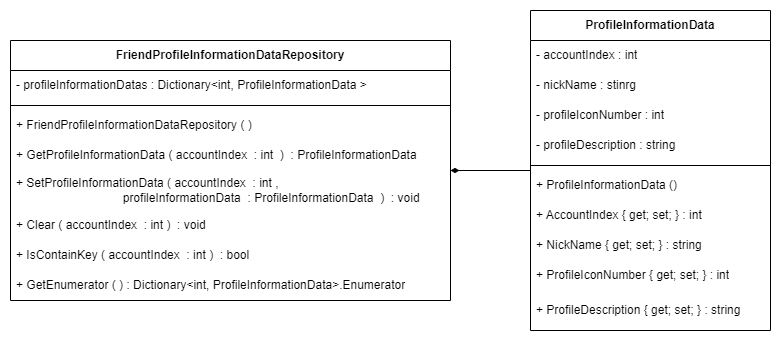

The diagram above was exported from draw.io. Its source (the exported page's mxGraphModel, read from the mxfile embedded in the PNG):
<mxGraphModel dx="1249" dy="638" grid="1" gridSize="10" guides="1" tooltips="1" connect="1" arrows="1" fold="1" page="1" pageScale="1" pageWidth="827" pageHeight="1169" math="0" shadow="0">
  <root>
    <mxCell id="0" />
    <mxCell id="1" parent="0" />
    <mxCell id="oX-QmXWs6_1sjAteZ-Sb-60" style="edgeStyle=orthogonalEdgeStyle;rounded=0;orthogonalLoop=1;jettySize=auto;html=1;startArrow=diamondThin;startFill=1;endArrow=none;endFill=0;" edge="1" parent="1" source="oX-QmXWs6_1sjAteZ-Sb-24" target="oX-QmXWs6_1sjAteZ-Sb-47">
      <mxGeometry relative="1" as="geometry" />
    </mxCell>
    <mxCell id="oX-QmXWs6_1sjAteZ-Sb-24" value="FriendProfileInformationDataRepository" style="swimlane;fontStyle=1;align=center;verticalAlign=middle;childLayout=stackLayout;horizontal=1;startSize=30;horizontalStack=0;resizeParent=1;resizeParentMax=0;resizeLast=0;collapsible=1;marginBottom=0;whiteSpace=wrap;html=1;" vertex="1" parent="1">
      <mxGeometry x="80" y="380" width="440" height="260" as="geometry" />
    </mxCell>
    <mxCell id="oX-QmXWs6_1sjAteZ-Sb-26" value="- p&lt;span style=&quot;text-align: center;&quot;&gt;rofileInformationDatas&amp;nbsp;&lt;/span&gt;: Dictionary&amp;lt;int,&amp;nbsp;&lt;span style=&quot;text-align: center;&quot;&gt;ProfileInformationData&amp;nbsp;&lt;/span&gt;&amp;gt;" style="text;strokeColor=none;fillColor=none;align=left;verticalAlign=middle;spacingLeft=4;spacingRight=4;overflow=hidden;rotatable=0;points=[[0,0.5],[1,0.5]];portConstraint=eastwest;whiteSpace=wrap;html=1;" vertex="1" parent="oX-QmXWs6_1sjAteZ-Sb-24">
      <mxGeometry y="30" width="440" height="30" as="geometry" />
    </mxCell>
    <mxCell id="oX-QmXWs6_1sjAteZ-Sb-27" value="" style="line;strokeWidth=1;fillColor=none;align=left;verticalAlign=middle;spacingTop=-1;spacingLeft=3;spacingRight=3;rotatable=0;labelPosition=right;points=[];portConstraint=eastwest;strokeColor=inherit;" vertex="1" parent="oX-QmXWs6_1sjAteZ-Sb-24">
      <mxGeometry y="60" width="440" height="10" as="geometry" />
    </mxCell>
    <mxCell id="oX-QmXWs6_1sjAteZ-Sb-28" value="&lt;div style=&quot;text-align: center;&quot;&gt;&lt;span style=&quot;background-color: initial;&quot;&gt;+&amp;nbsp;&lt;/span&gt;&lt;span style=&quot;&quot;&gt;FriendProfileInformationDataRepository&amp;nbsp;&lt;/span&gt;&lt;span style=&quot;background-color: initial; text-align: center;&quot;&gt;( )&lt;/span&gt;&lt;/div&gt;" style="text;strokeColor=none;fillColor=none;align=left;verticalAlign=middle;spacingLeft=4;spacingRight=4;overflow=hidden;rotatable=0;points=[[0,0.5],[1,0.5]];portConstraint=eastwest;whiteSpace=wrap;html=1;fontStyle=0" vertex="1" parent="oX-QmXWs6_1sjAteZ-Sb-24">
      <mxGeometry y="70" width="440" height="30" as="geometry" />
    </mxCell>
    <mxCell id="oX-QmXWs6_1sjAteZ-Sb-63" value="+ Get&lt;span style=&quot;text-align: center;&quot;&gt;ProfileInformation&lt;/span&gt;&lt;span style=&quot;text-align: center;&quot;&gt;Data&lt;/span&gt;&amp;nbsp;( accountIndex&amp;nbsp; : int&lt;span style=&quot;text-align: center;&quot;&gt;&amp;nbsp;&lt;/span&gt;&amp;nbsp;)&amp;nbsp; :&amp;nbsp;&lt;span style=&quot;text-align: center;&quot;&gt;ProfileInformation&lt;/span&gt;&lt;span style=&quot;text-align: center;&quot;&gt;Data&lt;/span&gt;" style="text;strokeColor=none;fillColor=none;align=left;verticalAlign=middle;spacingLeft=4;spacingRight=4;overflow=hidden;rotatable=0;points=[[0,0.5],[1,0.5]];portConstraint=eastwest;whiteSpace=wrap;html=1;" vertex="1" parent="oX-QmXWs6_1sjAteZ-Sb-24">
      <mxGeometry y="100" width="440" height="30" as="geometry" />
    </mxCell>
    <mxCell id="oX-QmXWs6_1sjAteZ-Sb-62" value="+ Set&lt;span style=&quot;text-align: center;&quot;&gt;ProfileInformationData&lt;/span&gt;&amp;nbsp;( accountIndex&amp;nbsp; : int&lt;span style=&quot;text-align: center;&quot;&gt;&amp;nbsp;,&lt;br&gt;&amp;nbsp;&lt;/span&gt;&lt;span style=&quot;white-space: pre;&quot;&gt;&#09;&lt;/span&gt;&lt;span style=&quot;white-space: pre;&quot;&gt;&#09;&lt;/span&gt;&lt;span style=&quot;white-space: pre;&quot;&gt;&#09;&lt;/span&gt;&lt;span style=&quot;white-space: pre;&quot;&gt;&#09;&lt;/span&gt;p&lt;span style=&quot;text-align: center;&quot;&gt;rofileInformation&lt;/span&gt;&lt;span style=&quot;text-align: center;&quot;&gt;Data&lt;/span&gt;&lt;span style=&quot;text-align: center;&quot;&gt;&amp;nbsp; :&amp;nbsp;&lt;/span&gt;&lt;span style=&quot;text-align: center;&quot;&gt;ProfileInformation&lt;/span&gt;&lt;span style=&quot;text-align: center;&quot;&gt;Data&lt;/span&gt;&lt;span style=&quot;text-align: center;&quot;&gt;&amp;nbsp;&lt;/span&gt;&amp;nbsp;)&amp;nbsp; : void" style="text;strokeColor=none;fillColor=none;align=left;verticalAlign=middle;spacingLeft=4;spacingRight=4;overflow=hidden;rotatable=0;points=[[0,0.5],[1,0.5]];portConstraint=eastwest;whiteSpace=wrap;html=1;" vertex="1" parent="oX-QmXWs6_1sjAteZ-Sb-24">
      <mxGeometry y="130" width="440" height="40" as="geometry" />
    </mxCell>
    <mxCell id="oX-QmXWs6_1sjAteZ-Sb-65" value="+ Clear ( accountIndex&amp;nbsp; : int&lt;span style=&quot;text-align: center;&quot;&gt;&amp;nbsp;&lt;/span&gt;)&amp;nbsp; : void" style="text;strokeColor=none;fillColor=none;align=left;verticalAlign=middle;spacingLeft=4;spacingRight=4;overflow=hidden;rotatable=0;points=[[0,0.5],[1,0.5]];portConstraint=eastwest;whiteSpace=wrap;html=1;" vertex="1" parent="oX-QmXWs6_1sjAteZ-Sb-24">
      <mxGeometry y="170" width="440" height="30" as="geometry" />
    </mxCell>
    <mxCell id="oX-QmXWs6_1sjAteZ-Sb-31" value="+ IsContainKey ( accountIndex&amp;nbsp; : int&lt;span style=&quot;text-align: center;&quot;&gt;&amp;nbsp;&lt;/span&gt;)&amp;nbsp; : bool" style="text;strokeColor=none;fillColor=none;align=left;verticalAlign=middle;spacingLeft=4;spacingRight=4;overflow=hidden;rotatable=0;points=[[0,0.5],[1,0.5]];portConstraint=eastwest;whiteSpace=wrap;html=1;" vertex="1" parent="oX-QmXWs6_1sjAteZ-Sb-24">
      <mxGeometry y="200" width="440" height="30" as="geometry" />
    </mxCell>
    <mxCell id="oX-QmXWs6_1sjAteZ-Sb-33" value="+ GetEnumerator ( )&lt;span style=&quot;text-align: center;&quot;&gt;&amp;nbsp;: Dictionary&amp;lt;int,&amp;nbsp;&lt;/span&gt;&lt;span style=&quot;text-align: center;&quot;&gt;ProfileInformationData&amp;gt;.Enumerator&lt;/span&gt;" style="text;strokeColor=none;fillColor=none;align=left;verticalAlign=middle;spacingLeft=4;spacingRight=4;overflow=hidden;rotatable=0;points=[[0,0.5],[1,0.5]];portConstraint=eastwest;whiteSpace=wrap;html=1;" vertex="1" parent="oX-QmXWs6_1sjAteZ-Sb-24">
      <mxGeometry y="230" width="440" height="30" as="geometry" />
    </mxCell>
    <mxCell id="oX-QmXWs6_1sjAteZ-Sb-47" value="ProfileInformationData" style="swimlane;fontStyle=1;align=center;verticalAlign=middle;childLayout=stackLayout;horizontal=1;startSize=30;horizontalStack=0;resizeParent=1;resizeParentMax=0;resizeLast=0;collapsible=1;marginBottom=0;whiteSpace=wrap;html=1;" vertex="1" parent="1">
      <mxGeometry x="600" y="350" width="240" height="320" as="geometry" />
    </mxCell>
    <mxCell id="oX-QmXWs6_1sjAteZ-Sb-49" value="- accountIndex : int" style="text;strokeColor=none;fillColor=none;align=left;verticalAlign=middle;spacingLeft=4;spacingRight=4;overflow=hidden;rotatable=0;points=[[0,0.5],[1,0.5]];portConstraint=eastwest;whiteSpace=wrap;html=1;" vertex="1" parent="oX-QmXWs6_1sjAteZ-Sb-47">
      <mxGeometry y="30" width="240" height="30" as="geometry" />
    </mxCell>
    <mxCell id="oX-QmXWs6_1sjAteZ-Sb-50" value="- nickName : stinrg" style="text;strokeColor=none;fillColor=none;align=left;verticalAlign=middle;spacingLeft=4;spacingRight=4;overflow=hidden;rotatable=0;points=[[0,0.5],[1,0.5]];portConstraint=eastwest;whiteSpace=wrap;html=1;" vertex="1" parent="oX-QmXWs6_1sjAteZ-Sb-47">
      <mxGeometry y="60" width="240" height="30" as="geometry" />
    </mxCell>
    <mxCell id="oX-QmXWs6_1sjAteZ-Sb-51" value="- profileIconNumber : int" style="text;strokeColor=none;fillColor=none;align=left;verticalAlign=middle;spacingLeft=4;spacingRight=4;overflow=hidden;rotatable=0;points=[[0,0.5],[1,0.5]];portConstraint=eastwest;whiteSpace=wrap;html=1;" vertex="1" parent="oX-QmXWs6_1sjAteZ-Sb-47">
      <mxGeometry y="90" width="240" height="30" as="geometry" />
    </mxCell>
    <mxCell id="oX-QmXWs6_1sjAteZ-Sb-52" value="- profileDescription : string" style="text;strokeColor=none;fillColor=none;align=left;verticalAlign=middle;spacingLeft=4;spacingRight=4;overflow=hidden;rotatable=0;points=[[0,0.5],[1,0.5]];portConstraint=eastwest;whiteSpace=wrap;html=1;" vertex="1" parent="oX-QmXWs6_1sjAteZ-Sb-47">
      <mxGeometry y="120" width="240" height="30" as="geometry" />
    </mxCell>
    <mxCell id="oX-QmXWs6_1sjAteZ-Sb-53" value="" style="line;strokeWidth=1;fillColor=none;align=left;verticalAlign=middle;spacingTop=-1;spacingLeft=3;spacingRight=3;rotatable=0;labelPosition=right;points=[];portConstraint=eastwest;strokeColor=inherit;" vertex="1" parent="oX-QmXWs6_1sjAteZ-Sb-47">
      <mxGeometry y="150" width="240" height="10" as="geometry" />
    </mxCell>
    <mxCell id="oX-QmXWs6_1sjAteZ-Sb-54" value="+&amp;nbsp;&lt;span style=&quot;text-align: center;&quot;&gt;ProfileInformationData&amp;nbsp;&lt;/span&gt;&lt;span style=&quot;text-align: center;&quot;&gt;()&lt;/span&gt;" style="text;strokeColor=none;fillColor=none;align=left;verticalAlign=middle;spacingLeft=4;spacingRight=4;overflow=hidden;rotatable=0;points=[[0,0.5],[1,0.5]];portConstraint=eastwest;whiteSpace=wrap;html=1;fontStyle=0" vertex="1" parent="oX-QmXWs6_1sjAteZ-Sb-47">
      <mxGeometry y="160" width="240" height="30" as="geometry" />
    </mxCell>
    <mxCell id="oX-QmXWs6_1sjAteZ-Sb-56" value="+ AccountIndex&amp;nbsp;&lt;span style=&quot;text-align: center;&quot;&gt;{ get; set; } : int&lt;/span&gt;" style="text;strokeColor=none;fillColor=none;align=left;verticalAlign=middle;spacingLeft=4;spacingRight=4;overflow=hidden;rotatable=0;points=[[0,0.5],[1,0.5]];portConstraint=eastwest;whiteSpace=wrap;html=1;" vertex="1" parent="oX-QmXWs6_1sjAteZ-Sb-47">
      <mxGeometry y="190" width="240" height="30" as="geometry" />
    </mxCell>
    <mxCell id="oX-QmXWs6_1sjAteZ-Sb-57" value="+ NickName&amp;nbsp;&lt;span style=&quot;text-align: center;&quot;&gt;{ get; set; } : string&lt;/span&gt;" style="text;strokeColor=none;fillColor=none;align=left;verticalAlign=middle;spacingLeft=4;spacingRight=4;overflow=hidden;rotatable=0;points=[[0,0.5],[1,0.5]];portConstraint=eastwest;whiteSpace=wrap;html=1;" vertex="1" parent="oX-QmXWs6_1sjAteZ-Sb-47">
      <mxGeometry y="220" width="240" height="30" as="geometry" />
    </mxCell>
    <mxCell id="oX-QmXWs6_1sjAteZ-Sb-58" value="+ ProfileIconNumber&amp;nbsp;&lt;span style=&quot;text-align: center;&quot;&gt;{ get; set; } : int&lt;/span&gt;" style="text;strokeColor=none;fillColor=none;align=left;verticalAlign=middle;spacingLeft=4;spacingRight=4;overflow=hidden;rotatable=0;points=[[0,0.5],[1,0.5]];portConstraint=eastwest;whiteSpace=wrap;html=1;" vertex="1" parent="oX-QmXWs6_1sjAteZ-Sb-47">
      <mxGeometry y="250" width="240" height="30" as="geometry" />
    </mxCell>
    <mxCell id="oX-QmXWs6_1sjAteZ-Sb-59" value="+ ProfileDescription&amp;nbsp;&lt;span style=&quot;text-align: center;&quot;&gt;{ get; set; } : string&lt;/span&gt;" style="text;strokeColor=none;fillColor=none;align=left;verticalAlign=middle;spacingLeft=4;spacingRight=4;overflow=hidden;rotatable=0;points=[[0,0.5],[1,0.5]];portConstraint=eastwest;whiteSpace=wrap;html=1;" vertex="1" parent="oX-QmXWs6_1sjAteZ-Sb-47">
      <mxGeometry y="280" width="240" height="40" as="geometry" />
    </mxCell>
  </root>
</mxGraphModel>